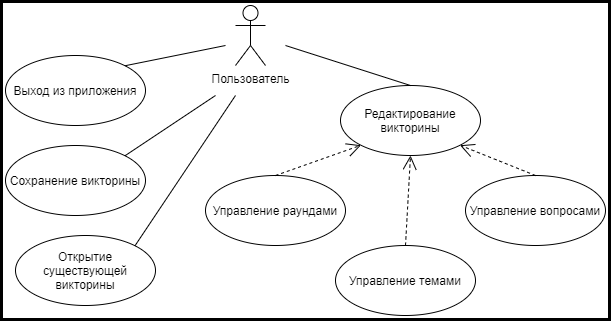

The diagram above was exported from draw.io. Its source (the exported page's mxGraphModel, read from the mxfile embedded in the PNG):
<mxGraphModel dx="1086" dy="806" grid="1" gridSize="10" guides="1" tooltips="1" connect="1" arrows="1" fold="1" page="1" pageScale="1" pageWidth="850" pageHeight="1100" math="0" shadow="0">
  <root>
    <mxCell id="0" />
    <mxCell id="1" parent="0" />
    <mxCell id="wkiHpOZ1ZCbrlc2kg0uj-162" value="Пользователь" style="shape=umlActor;verticalLabelPosition=bottom;verticalAlign=top;html=1;strokeWidth=1;" parent="1" vertex="1">
      <mxGeometry x="250" y="860" width="30" height="60" as="geometry" />
    </mxCell>
    <mxCell id="wkiHpOZ1ZCbrlc2kg0uj-163" value="Выход из приложения" style="ellipse;whiteSpace=wrap;html=1;strokeWidth=1;" parent="1" vertex="1">
      <mxGeometry x="20" y="910" width="140" height="70" as="geometry" />
    </mxCell>
    <mxCell id="wkiHpOZ1ZCbrlc2kg0uj-164" value="" style="endArrow=none;html=1;exitX=1;exitY=0;exitDx=0;exitDy=0;" parent="1" source="wkiHpOZ1ZCbrlc2kg0uj-163" edge="1">
      <mxGeometry width="50" height="50" relative="1" as="geometry">
        <mxPoint x="250" y="300" as="sourcePoint" />
        <mxPoint x="240" y="900" as="targetPoint" />
      </mxGeometry>
    </mxCell>
    <mxCell id="wkiHpOZ1ZCbrlc2kg0uj-166" value="Управление раундами" style="ellipse;whiteSpace=wrap;html=1;strokeWidth=1;" parent="1" vertex="1">
      <mxGeometry x="220" y="1030" width="140" height="70" as="geometry" />
    </mxCell>
    <mxCell id="wkiHpOZ1ZCbrlc2kg0uj-167" value="Управление темами" style="ellipse;whiteSpace=wrap;html=1;strokeWidth=1;" parent="1" vertex="1">
      <mxGeometry x="350" y="1100" width="140" height="70" as="geometry" />
    </mxCell>
    <mxCell id="wkiHpOZ1ZCbrlc2kg0uj-168" value="Управление вопросами" style="ellipse;whiteSpace=wrap;html=1;strokeWidth=1;" parent="1" vertex="1">
      <mxGeometry x="480" y="1030" width="140" height="70" as="geometry" />
    </mxCell>
    <mxCell id="wkiHpOZ1ZCbrlc2kg0uj-169" value="Редактирование викторины" style="ellipse;whiteSpace=wrap;html=1;strokeWidth=1;" parent="1" vertex="1">
      <mxGeometry x="355" y="940" width="140" height="70" as="geometry" />
    </mxCell>
    <mxCell id="wkiHpOZ1ZCbrlc2kg0uj-170" value="Сохранение викторины" style="ellipse;whiteSpace=wrap;html=1;strokeWidth=1;" parent="1" vertex="1">
      <mxGeometry x="20" y="1000" width="140" height="70" as="geometry" />
    </mxCell>
    <mxCell id="wkiHpOZ1ZCbrlc2kg0uj-171" value="Открытие существующей викторины" style="ellipse;whiteSpace=wrap;html=1;strokeWidth=1;" parent="1" vertex="1">
      <mxGeometry x="30" y="1090" width="140" height="70" as="geometry" />
    </mxCell>
    <mxCell id="wkiHpOZ1ZCbrlc2kg0uj-172" value="" style="endArrow=none;html=1;exitX=1;exitY=0;exitDx=0;exitDy=0;" parent="1" source="wkiHpOZ1ZCbrlc2kg0uj-170" edge="1">
      <mxGeometry width="50" height="50" relative="1" as="geometry">
        <mxPoint x="149.49747468305827" y="930.2512626584708" as="sourcePoint" />
        <mxPoint x="230" y="950" as="targetPoint" />
      </mxGeometry>
    </mxCell>
    <mxCell id="wkiHpOZ1ZCbrlc2kg0uj-173" value="" style="endArrow=none;html=1;exitX=1;exitY=0;exitDx=0;exitDy=0;" parent="1" source="wkiHpOZ1ZCbrlc2kg0uj-171" edge="1">
      <mxGeometry width="50" height="50" relative="1" as="geometry">
        <mxPoint x="159.49747468305827" y="940.2512626584708" as="sourcePoint" />
        <mxPoint x="250" y="950" as="targetPoint" />
      </mxGeometry>
    </mxCell>
    <mxCell id="wkiHpOZ1ZCbrlc2kg0uj-174" value="" style="endArrow=none;html=1;entryX=0.5;entryY=0;entryDx=0;entryDy=0;" parent="1" target="wkiHpOZ1ZCbrlc2kg0uj-169" edge="1">
      <mxGeometry width="50" height="50" relative="1" as="geometry">
        <mxPoint x="300" y="900" as="sourcePoint" />
        <mxPoint x="270" y="930" as="targetPoint" />
      </mxGeometry>
    </mxCell>
    <mxCell id="wkiHpOZ1ZCbrlc2kg0uj-176" value="" style="endArrow=open;endSize=12;dashed=1;html=1;exitX=0.5;exitY=0;exitDx=0;exitDy=0;entryX=0;entryY=1;entryDx=0;entryDy=0;" parent="1" source="wkiHpOZ1ZCbrlc2kg0uj-166" target="wkiHpOZ1ZCbrlc2kg0uj-169" edge="1">
      <mxGeometry width="160" relative="1" as="geometry">
        <mxPoint x="690" y="855" as="sourcePoint" />
        <mxPoint x="570" y="600" as="targetPoint" />
      </mxGeometry>
    </mxCell>
    <mxCell id="wkiHpOZ1ZCbrlc2kg0uj-178" value="" style="endArrow=open;endSize=12;dashed=1;html=1;exitX=0.5;exitY=0;exitDx=0;exitDy=0;entryX=1;entryY=1;entryDx=0;entryDy=0;" parent="1" source="wkiHpOZ1ZCbrlc2kg0uj-168" target="wkiHpOZ1ZCbrlc2kg0uj-169" edge="1">
      <mxGeometry width="160" relative="1" as="geometry">
        <mxPoint x="710" y="875" as="sourcePoint" />
        <mxPoint x="590" y="620" as="targetPoint" />
      </mxGeometry>
    </mxCell>
    <mxCell id="wkiHpOZ1ZCbrlc2kg0uj-179" value="" style="endArrow=open;endSize=12;dashed=1;html=1;exitX=0.5;exitY=0;exitDx=0;exitDy=0;entryX=0.5;entryY=1;entryDx=0;entryDy=0;" parent="1" source="wkiHpOZ1ZCbrlc2kg0uj-167" target="wkiHpOZ1ZCbrlc2kg0uj-169" edge="1">
      <mxGeometry width="160" relative="1" as="geometry">
        <mxPoint x="720" y="885" as="sourcePoint" />
        <mxPoint x="600" y="630" as="targetPoint" />
      </mxGeometry>
    </mxCell>
  </root>
</mxGraphModel>